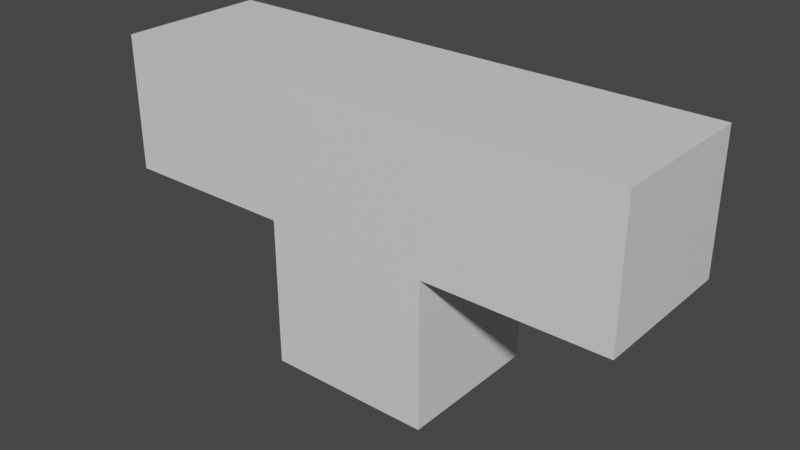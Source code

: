 # Source: Fake1.blend  (saved by Blender 3.6.13; exported with 4.5.12 LTS)
import bpy
from mathutils import Matrix  # noqa: F401  (used for matrix-valued properties, if any)

bpy.ops.wm.read_factory_settings(use_empty=True)
scene = bpy.context.scene
scene.name = 'Scene'

# ---- collections
col_collection = bpy.data.collections.new('Collection'); scene.collection.children.link(col_collection)

# ---- materials (node trees are filled in below, after node groups)
mat_rzsolid = bpy.data.materials.new('rzSolid')
mat_rzsolid.alpha_threshold = 0.0
mat_rzsolid.use_transparent_shadow = False
mat_rzsolid.roughness = 0.5
mat_rzsolid.line_color = (0.0, 0.0, 0.0, 1.0)

# ---- material node trees
mat_rzsolid.use_nodes = True; mat_rzsolid.node_tree.nodes.clear()
_N = mat_rzsolid.node_tree.nodes; _L = mat_rzsolid.node_tree.links
n0 = _N.new('ShaderNodeOutputMaterial'); n0.name = 'Material Output'; n0.location = (300, 300)
n1 = _N.new('ShaderNodeBsdfPrincipled'); n1.name = 'Principled BSDF'; n1.location = (10, 300)
n1.distribution = 'GGX'
n1.subsurface_method = 'RANDOM_WALK_SKIN'
n1.inputs[3].default_value = 1.45
n1.inputs[27].default_value = (0.0, 0.0, 0.0, 1.0)
n1.inputs[28].default_value = 1.0
_L.new(n1.outputs[0], n0.inputs[0])
n0.is_active_output = True

# ---- world
world_world = bpy.data.worlds.new('World'); scene.world = world_world
world_world.use_nodes = True; world_world.node_tree.nodes.clear()
_N = world_world.node_tree.nodes; _L = world_world.node_tree.links
n0 = _N.new('ShaderNodeOutputWorld'); n0.name = 'World Output'; n0.location = (300, 300)
n1 = _N.new('ShaderNodeBackground'); n1.name = 'Background'; n1.location = (10, 300)
n1.inputs[0].default_value = (0.05088, 0.05088, 0.05088, 1.0)
_L.new(n1.outputs[0], n0.inputs[0])
n0.is_active_output = True
world_world.color = (0.05088, 0.05088, 0.05088)
world_world.use_sun_shadow = False
world_world.sun_shadow_jitter_overblur = 0.0

# ---- meshes
me_cube = bpy.data.meshes.new('Cube')
me_cube.from_pydata([(1.0, 1.0, 1.0), (-0.3191, -1.0, -3.204), (-0.3191, -1.0, -0.9372), (1.0, 1.0, -1.0), (1.0, -1.0, 1.0), (-0.3191, 1.0, -3.204), (1.0, -1.0, -1.0), (-0.3191, 1.0, -0.9372), (-1.0, 1.0, 1.0), (0.3191, -1.0, -3.204), (0.3191, -1.0, -0.9372), (-1.0, 1.0, -1.0), (-1.0, -1.0, 1.0), (0.3191, 1.0, -3.204), (-1.0, -1.0, -1.0), (0.3191, 1.0, -0.9372), (-0.3191, 1.0, -1.0), (0.3191, 1.0, -1.0), (-0.3191, -1.0, -1.0), (0.3191, -1.0, -1.0)], [], [(0, 8, 12, 4), (6, 4, 12, 14, 18, 2, 10, 19), (19, 10, 2, 18), (14, 12, 8, 11), (3, 6, 19, 17), (18, 14, 11, 16), (3, 0, 4, 6), (16, 11, 8, 0, 3, 17, 15, 7), (7, 15, 17, 16), (5, 1, 18, 16), (17, 13, 5, 16), (19, 9, 13, 17), (18, 1, 9, 19), (5, 13, 9, 1)])
me_cube.polygons.foreach_set('material_index', [0, 0, 0, 0, 0, 0, 0, 0, 0, 24264, 24264, 24264, 24264, 24264])
_uv = me_cube.uv_layers.new(name='UVMap')
_uv.uv.foreach_set('vector', [0.625, 0.5, 0.875, 0.5, 0.875, 0.75, 0.625, 0.75, 0.375, 0.75, 0.625, 0.75, 0.625, 1.0, 0.375, 1.0, 0.375, 0.9149, 0.3829, 0.9149, 0.3829, 0.8351, 0.375, 0.8351, 0.375, 0.8351, 0.3829, 0.8351, 0.3829, 0.9149, 0.375, 0.9149, 0.375, 0.0, 0.625, 0.0, 0.625, 0.25, 0.375, 0.25, 0.375, 0.5, 0.375, 0.75, 0.2899, 0.75, 0.2899, 0.5, 0.2101, 0.75, 0.125, 0.75, 0.125, 0.5, 0.2101, 0.5, 0.375, 0.5, 0.625, 0.5, 0.625, 0.75, 0.375, 0.75, 0.375, 0.3351, 0.375, 0.25, 0.625, 0.25, 0.625, 0.5, 0.375, 0.5, 0.375, 0.4149, 0.3829, 0.4149, 0.3829, 0.3351, 0.3829, 0.3351, 0.3829, 0.4149, 0.375, 0.4149, 0.375, 0.3351, 0.375, 0.25, 0.375, 0.0, 0.6181, 0.0, 0.6181, 0.25, 0.6181, 0.5, 0.375, 0.5, 0.375, 0.25, 0.6181, 0.25, 0.6181, 0.75, 0.375, 0.75, 0.375, 0.5, 0.6181, 0.5, 0.6181, 1.0, 0.375, 1.0, 0.375, 0.75, 0.6181, 0.75, 0.125, 0.5, 0.375, 0.5, 0.375, 0.75, 0.125, 0.75])
me_cube.materials.append(mat_rzsolid)
me_cube.use_mirror_vertex_groups = False
me_cube.update()

# ---- objects
ob_cube = bpy.data.objects.new('Cube', me_cube)

# ---- transforms, parenting, visibility, modifiers, constraints
ob_cube.location = (0.0, 0.1023, 1.998)
ob_cube.scale = (2.408, 0.6949, 0.6245)
ob_cube.lock_rotations_4d = False
ob_cube.empty_display_type = 'ARROWS'
ob_cube.lineart.crease_threshold = 0.0

# ---- collection membership
col_collection.objects.link(ob_cube)

# ---- scene / render settings (as saved in the file)
scene.frame_start = 1; scene.frame_end = 250; scene.frame_set(1)
scene.render.engine = 'BLENDER_EEVEE_NEXT'
scene.cycles.sampling_pattern = 'TABULATED_SOBOL'
scene.view_settings.view_transform = 'Filmic'
bpy.context.view_layer.update()

# ---- added for rendering (the .blend has no active camera and no usable light): camera, sun
cam_auto = bpy.data.cameras.new('AutoCamera')
cam_auto.lens = 50.0
cam_auto.sensor_width = 36.0
cam_auto.clip_end = 1000.0
ob_auto_camera = bpy.data.objects.new('AutoCamera', cam_auto)
scene.collection.objects.link(ob_auto_camera)
ob_auto_camera.location = (5.23505, -6.1798, 5.4982)
ob_auto_camera.rotation_euler = (1.09748, -7.21219e-08, 0.694738)
scene.camera = ob_auto_camera
light_auto_sun = bpy.data.lights.new('AutoSun', 'SUN')
light_auto_sun.energy = 3.0
light_auto_sun.angle = 0.0523599
ob_auto_sun = bpy.data.objects.new('AutoSun', light_auto_sun)
scene.collection.objects.link(ob_auto_sun)
ob_auto_sun.rotation_euler = (0.872665, 0.174533, 0.523599)
bpy.context.view_layer.update()
